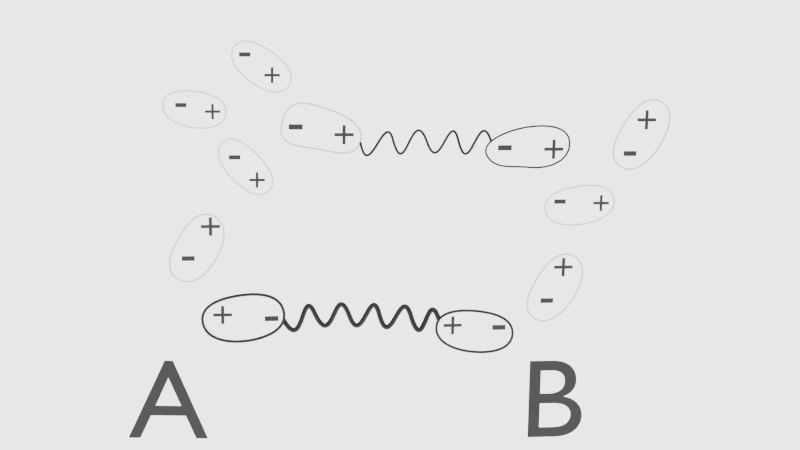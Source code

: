 # Source: ni_toc.blend  (saved by Blender 2.80.75; exported with 4.5.12 LTS)
import bpy
from mathutils import Matrix  # noqa: F401  (used for matrix-valued properties, if any)

bpy.ops.wm.read_factory_settings(use_empty=True)
scene = bpy.context.scene
scene.name = 'Scene'

# ---- collections
col_collection = bpy.data.collections.new('Collection'); scene.collection.children.link(col_collection)
col_blob_xyz = bpy.data.collections.new('blob.xyz'); scene.collection.children.link(col_blob_xyz)
col_carbon = bpy.data.collections.new('Carbon'); col_blob_xyz.children.link(col_carbon)
col_carbon_atom = bpy.data.collections.new('Carbon_atom'); col_carbon.children.link(col_carbon_atom)
col_nitrogen = bpy.data.collections.new('Nitrogen'); col_blob_xyz.children.link(col_nitrogen)
col_nitrogen_atom = bpy.data.collections.new('Nitrogen_atom'); col_nitrogen.children.link(col_nitrogen_atom)

# ---- materials (node trees are filled in below, after node groups)
mat_text = bpy.data.materials.new('text')
mat_text.use_transparent_shadow = False
mat_text.diffuse_color = (0.05597, 0.05597, 0.05597, 1.0)
mat_text_001 = bpy.data.materials.new('text.001')
mat_text_001.use_transparent_shadow = False
mat_text_001.use_sss_translucency = True
mat_text_001.use_thickness_from_shadow = True
mat_text_001.diffuse_color = (0.05597, 0.05597, 0.05597, 1.0)
mat_material_004 = bpy.data.materials.new('Material.004')
mat_material_006 = bpy.data.materials.new('Material.006')
mat_material_006.use_transparent_shadow = False
mat_material_005 = bpy.data.materials.new('Material.005')
mat_material_005.use_transparent_shadow = False
mat_material_007 = bpy.data.materials.new('Material.007')
mat_material_007.use_transparent_shadow = False
mat_material_009 = bpy.data.materials.new('Material.009')
mat_material_009.use_transparent_shadow = False
mat_material = bpy.data.materials.new('Material')
mat_material.use_transparent_shadow = False
mat_material_008 = bpy.data.materials.new('Material.008')
mat_material_008.use_transparent_shadow = False
mat_material_002 = bpy.data.materials.new('Material.002')
mat_material_002.use_transparent_shadow = False
mat_material_003 = bpy.data.materials.new('Material.003')
mat_material_003.use_transparent_shadow = False
mat_material_001 = bpy.data.materials.new('Material.001')
mat_material_001.use_transparent_shadow = False
mat_carbon = bpy.data.materials.new('Carbon')
mat_carbon.use_transparent_shadow = False
mat_carbon.diffuse_color = (0.56, 0.56, 0.56, 1.0)
mat_nitrogen = bpy.data.materials.new('Nitrogen')
mat_nitrogen.use_transparent_shadow = False
mat_nitrogen.diffuse_color = (0.18, 0.31, 0.97, 1.0)

# ---- material node trees
mat_material_004.use_nodes = True; mat_material_004.node_tree.nodes.clear()
_N = mat_material_004.node_tree.nodes; _L = mat_material_004.node_tree.links
n0 = _N.new('ShaderNodeOutputMaterial'); n0.name = 'Material Output'; n0.location = (300, 300)
n0.target = 'CYCLES'
n1 = _N.new('ShaderNodeBsdfDiffuse'); n1.name = 'Diffuse BSDF'; n1.location = (10, 300)
n1.inputs[0].default_value = (1.0, 1.0, 1.0, 1.0)
n2 = _N.new('ShaderNodeAddShader'); n2.name = 'Add Shader'; n2.location = (0, 0)
n3 = _N.new('ShaderNodeBsdfTransparent'); n3.name = 'Transparent BSDF'; n3.location = (0, 0)
n4 = _N.new('ShaderNodeOutputMaterial'); n4.name = 'Material Output.001'; n4.location = (0, 0)
n4.target = 'EEVEE'
n5 = _N.new('ShaderNodeMixShader'); n5.name = 'Mix Shader'; n5.location = (0, 0)
n5.label = 'Disable Shadow'
n5.hide = True
n6 = _N.new('ShaderNodeLightPath'); n6.name = 'Light Path'; n6.location = (0, 0)
n6.hide = True
n7 = _N.new('ShaderNodeBsdfTransparent'); n7.name = 'Transparent BSDF.001'; n7.location = (0, 0)
n7.hide = True
_L.new(n1.outputs[0], n2.inputs[0])
_L.new(n3.outputs[0], n2.inputs[1])
_L.new(n2.outputs[0], n0.inputs[0])
_L.new(n5.outputs[0], n4.inputs[0])
_L.new(n6.outputs[1], n5.inputs[0])
_L.new(n7.outputs[0], n5.inputs[2])
n0.is_active_output = True
mat_material_006.use_nodes = True; mat_material_006.node_tree.nodes.clear()
_N = mat_material_006.node_tree.nodes; _L = mat_material_006.node_tree.links
n0 = _N.new('ShaderNodeOutputMaterial'); n0.name = 'Material Output'; n0.location = (300, 300)
n1 = _N.new('ShaderNodeBsdfPrincipled'); n1.name = 'Principled BSDF'; n1.location = (10, 300)
n1.distribution = 'GGX'
n1.subsurface_method = 'BURLEY'
n1.inputs[0].default_value = (0.0, 0.0, 0.0, 1.0)
n1.inputs[3].default_value = 1.45
n1.inputs[27].default_value = (0.0, 0.0, 0.0, 1.0)
n1.inputs[28].default_value = 1.0
_L.new(n1.outputs[0], n0.inputs[0])
n0.is_active_output = True
mat_material_005.use_nodes = True; mat_material_005.node_tree.nodes.clear()
_N = mat_material_005.node_tree.nodes; _L = mat_material_005.node_tree.links
n0 = _N.new('ShaderNodeOutputMaterial'); n0.name = 'Material Output'; n0.location = (300, 300)
n1 = _N.new('ShaderNodeBsdfPrincipled'); n1.name = 'Principled BSDF'; n1.location = (10, 300)
n1.distribution = 'GGX'
n1.subsurface_method = 'BURLEY'
n1.inputs[0].default_value = (0.0, 0.0, 0.0, 1.0)
n1.inputs[3].default_value = 1.45
n1.inputs[27].default_value = (0.0, 0.0, 0.0, 1.0)
n1.inputs[28].default_value = 1.0
_L.new(n1.outputs[0], n0.inputs[0])
n0.is_active_output = True
mat_material_007.use_nodes = True; mat_material_007.node_tree.nodes.clear()
_N = mat_material_007.node_tree.nodes; _L = mat_material_007.node_tree.links
n0 = _N.new('ShaderNodeOutputMaterial'); n0.name = 'Material Output'; n0.location = (300, 300)
n1 = _N.new('ShaderNodeBsdfPrincipled'); n1.name = 'Principled BSDF'; n1.location = (10, 300)
n1.distribution = 'GGX'
n1.subsurface_method = 'BURLEY'
n1.inputs[0].default_value = (0.0, 0.0, 0.0, 1.0)
n1.inputs[3].default_value = 1.45
n1.inputs[27].default_value = (0.0, 0.0, 0.0, 1.0)
n1.inputs[28].default_value = 1.0
_L.new(n1.outputs[0], n0.inputs[0])
n0.is_active_output = True
mat_material_009.use_nodes = True; mat_material_009.node_tree.nodes.clear()
_N = mat_material_009.node_tree.nodes; _L = mat_material_009.node_tree.links
n0 = _N.new('ShaderNodeOutputMaterial'); n0.name = 'Material Output'; n0.location = (300, 300)
n1 = _N.new('ShaderNodeBsdfPrincipled'); n1.name = 'Principled BSDF'; n1.location = (10, 300)
n1.distribution = 'GGX'
n1.subsurface_method = 'BURLEY'
n1.inputs[0].default_value = (0.0, 0.0, 0.0, 1.0)
n1.inputs[3].default_value = 1.45
n1.inputs[19].default_value = 2.5
n1.inputs[27].default_value = (0.0, 0.0, 0.0, 1.0)
n1.inputs[28].default_value = 1.0
_L.new(n1.outputs[0], n0.inputs[0])
n0.is_active_output = True
mat_material.use_nodes = True; mat_material.node_tree.nodes.clear()
_N = mat_material.node_tree.nodes; _L = mat_material.node_tree.links
n0 = _N.new('ShaderNodeOutputMaterial'); n0.name = 'Material Output'; n0.location = (300, 300)
n1 = _N.new('ShaderNodeBsdfPrincipled'); n1.name = 'Principled BSDF'; n1.location = (10, 300)
n1.distribution = 'GGX'
n1.subsurface_method = 'BURLEY'
n1.inputs[0].default_value = (0.0, 0.0, 0.0, 1.0)
n1.inputs[3].default_value = 1.45
n1.inputs[19].default_value = 2.5
n1.inputs[27].default_value = (0.0, 0.0, 0.0, 1.0)
n1.inputs[28].default_value = 1.0
_L.new(n1.outputs[0], n0.inputs[0])
n0.is_active_output = True
mat_material_008.use_nodes = True; mat_material_008.node_tree.nodes.clear()
_N = mat_material_008.node_tree.nodes; _L = mat_material_008.node_tree.links
n0 = _N.new('ShaderNodeOutputMaterial'); n0.name = 'Material Output'; n0.location = (300, 300)
n1 = _N.new('ShaderNodeBsdfPrincipled'); n1.name = 'Principled BSDF'; n1.location = (10, 300)
n1.distribution = 'GGX'
n1.subsurface_method = 'BURLEY'
n1.inputs[0].default_value = (0.0, 0.0, 0.0, 1.0)
n1.inputs[3].default_value = 1.45
n1.inputs[19].default_value = 2.5
n1.inputs[27].default_value = (0.0, 0.0, 0.0, 1.0)
n1.inputs[28].default_value = 1.0
_L.new(n1.outputs[0], n0.inputs[0])
n0.is_active_output = True
mat_material_002.use_nodes = True; mat_material_002.node_tree.nodes.clear()
_N = mat_material_002.node_tree.nodes; _L = mat_material_002.node_tree.links
n0 = _N.new('ShaderNodeOutputMaterial'); n0.name = 'Material Output'; n0.location = (300, 300)
n1 = _N.new('ShaderNodeBsdfPrincipled'); n1.name = 'Principled BSDF'; n1.location = (10, 300)
n1.distribution = 'GGX'
n1.subsurface_method = 'BURLEY'
n1.inputs[0].default_value = (0.0, 0.0, 0.0, 1.0)
n1.inputs[3].default_value = 1.45
n1.inputs[19].default_value = 2.5
n1.inputs[27].default_value = (0.0, 0.0, 0.0, 1.0)
n1.inputs[28].default_value = 1.0
_L.new(n1.outputs[0], n0.inputs[0])
n0.is_active_output = True
mat_material_003.use_nodes = True; mat_material_003.node_tree.nodes.clear()
_N = mat_material_003.node_tree.nodes; _L = mat_material_003.node_tree.links
n0 = _N.new('ShaderNodeOutputMaterial'); n0.name = 'Material Output'; n0.location = (300, 300)
n1 = _N.new('ShaderNodeBsdfPrincipled'); n1.name = 'Principled BSDF'; n1.location = (10, 300)
n1.distribution = 'GGX'
n1.subsurface_method = 'BURLEY'
n1.inputs[0].default_value = (0.0, 0.0, 0.0, 1.0)
n1.inputs[3].default_value = 1.45
n1.inputs[19].default_value = 2.5
n1.inputs[20].default_value = 0.0
n1.inputs[27].default_value = (0.0, 0.0, 0.0, 1.0)
n1.inputs[28].default_value = 1.0
_L.new(n1.outputs[0], n0.inputs[0])
n0.is_active_output = True
mat_material_001.use_nodes = True; mat_material_001.node_tree.nodes.clear()
_N = mat_material_001.node_tree.nodes; _L = mat_material_001.node_tree.links
n0 = _N.new('ShaderNodeOutputMaterial'); n0.name = 'Material Output'; n0.location = (300, 300)
n1 = _N.new('ShaderNodeBsdfPrincipled'); n1.name = 'Principled BSDF'; n1.location = (10, 300)
n1.distribution = 'GGX'
n1.subsurface_method = 'BURLEY'
n1.inputs[3].default_value = 1.45
n1.inputs[27].default_value = (0.0, 0.0, 0.0, 1.0)
n1.inputs[28].default_value = 1.0
_L.new(n1.outputs[0], n0.inputs[0])
n0.is_active_output = True

# ---- world
world_world = bpy.data.worlds.new('World'); scene.world = world_world
world_world.use_nodes = True; world_world.node_tree.nodes.clear()
_N = world_world.node_tree.nodes; _L = world_world.node_tree.links
n0 = _N.new('ShaderNodeOutputWorld'); n0.name = 'World Output'; n0.location = (300, 300)
n1 = _N.new('ShaderNodeBackground'); n1.name = 'Background'; n1.location = (10, 300)
n1.inputs[0].default_value = (1.0, 1.0, 1.0, 1.0)
_L.new(n1.outputs[0], n0.inputs[0])
n0.is_active_output = True
world_world.color = (0.05088, 0.05088, 0.05088)
world_world.use_sun_shadow = False
world_world.sun_shadow_jitter_overblur = 0.0

# ---- cameras
cam_camera = bpy.data.cameras.new('Camera')
cam_camera.clip_end = 100.0
cam_camera.lens = 60.6
cam_camera.ortho_scale = 7.314

# ---- lights
light_sun_002 = bpy.data.lights.new('Sun.002', 'SUN')
light_sun_002.transmission_factor = 0.0
light_sun_002.energy = 1.0
light_sun_002.shadow_soft_size = 0.125

# ---- meshes
me_plane = bpy.data.meshes.new('Plane')
me_plane.from_pydata([(-1.0, -1.0, 0.0), (1.0, -1.0, 0.0), (-1.0, 1.0, 0.0), (1.0, 1.0, 0.0)], [], [(0, 1, 3, 2)])
_uv = me_plane.uv_layers.new(name='UVMap')
_uv.uv.foreach_set('vector', [0.0, 0.0, 1.0, 0.0, 1.0, 1.0, 0.0, 1.0])
me_plane.materials.append(mat_material_004)
me_plane.use_remesh_preserve_volume = False
me_plane.use_remesh_preserve_attributes = False
me_plane.use_mirror_vertex_groups = False
me_plane.update()
me_mesh_carbon = bpy.data.meshes.new('Mesh_Carbon')
me_mesh_carbon.from_pydata([(0.5023, -0.09646, 1.069), (0.5633, -0.8647, 1.069), (1.15, 0.09162, 0.7985), (0.02439, -0.5656, 1.069), (0.6595, -0.1026, 0.6585), (-0.1168, -1.282, 1.069), (0.1023, -1.121, 1.415), (-0.9358, -0.6374, 1.069), (-0.6906, -1.191, 0.7752), (0.8775, -0.6721, 0.6395)], [], [])
me_mesh_carbon.materials.append(mat_material_001)
me_mesh_carbon.use_remesh_preserve_volume = False
me_mesh_carbon.use_remesh_preserve_attributes = False
me_mesh_carbon.use_mirror_vertex_groups = False
me_mesh_carbon.update()
me_mesh_nitrogen = bpy.data.meshes.new('Mesh_Nitrogen')
me_mesh_nitrogen.from_pydata([(0.5534, 1.471, -1.026), (-0.09131, 1.09, -0.8783), (-0.04103, 1.812, -0.9056), (-0.9952, 0.03629, -1.386), (-0.7572, 0.3736, -1.117), (0.1317, 0.6341, -1.656), (-0.643, 0.3898, -1.415), (-0.293, 0.6355, -1.246)], [], [])
me_mesh_nitrogen.use_remesh_preserve_volume = False
me_mesh_nitrogen.use_remesh_preserve_attributes = False
me_mesh_nitrogen.use_mirror_vertex_groups = False
me_mesh_nitrogen.update()

# ---- curves / text
txt_text_004 = bpy.data.curves.new('Text.004', 'FONT')
txt_text_004.dimensions = '2D'
txt_text_004.body = 'A'
txt_text_004.materials.append(mat_text)
txt_text_004.use_path_clamp = True
txt_text_005 = bpy.data.curves.new('Text.005', 'FONT')
txt_text_005.dimensions = '2D'
txt_text_005.body = 'B'
txt_text_005.materials.append(mat_text_001)
txt_text_005.use_path_clamp = True
txt_text_006 = bpy.data.curves.new('Text.006', 'FONT')
txt_text_006.dimensions = '2D'
txt_text_006.body = '+'
txt_text_006.materials.append(mat_text_001)
txt_text_006.use_path_clamp = True
txt_text_007 = bpy.data.curves.new('Text.007', 'FONT')
txt_text_007.dimensions = '2D'
txt_text_007.body = '+'
txt_text_007.materials.append(mat_text_001)
txt_text_007.use_path_clamp = True
txt_text_008 = bpy.data.curves.new('Text.008', 'FONT')
txt_text_008.dimensions = '2D'
txt_text_008.body = '+'
txt_text_008.materials.append(mat_text_001)
txt_text_008.use_path_clamp = True
txt_text_009 = bpy.data.curves.new('Text.009', 'FONT')
txt_text_009.dimensions = '2D'
txt_text_009.body = '-'
txt_text_009.materials.append(mat_text_001)
txt_text_009.use_path_clamp = True
txt_text_010 = bpy.data.curves.new('Text.010', 'FONT')
txt_text_010.dimensions = '2D'
txt_text_010.body = '-'
txt_text_010.materials.append(mat_text_001)
txt_text_010.use_path_clamp = True
txt_text_013 = bpy.data.curves.new('Text.013', 'FONT')
txt_text_013.dimensions = '2D'
txt_text_013.body = '+'
txt_text_013.materials.append(mat_text_001)
txt_text_013.use_path_clamp = True
txt_text_014 = bpy.data.curves.new('Text.014', 'FONT')
txt_text_014.dimensions = '2D'
txt_text_014.body = '-'
txt_text_014.materials.append(mat_text_001)
txt_text_014.use_path_clamp = True
txt_text_015 = bpy.data.curves.new('Text.015', 'FONT')
txt_text_015.dimensions = '2D'
txt_text_015.body = '-'
txt_text_015.materials.append(mat_text_001)
txt_text_015.use_path_clamp = True
txt_text_000 = bpy.data.curves.new('Text.000', 'FONT')
txt_text_000.dimensions = '2D'
txt_text_000.body = '-'
txt_text_000.materials.append(mat_text_001)
txt_text_000.use_path_clamp = True
txt_text_001 = bpy.data.curves.new('Text.001', 'FONT')
txt_text_001.dimensions = '2D'
txt_text_001.body = '+'
txt_text_001.materials.append(mat_text_001)
txt_text_001.use_path_clamp = True
txt_text_002 = bpy.data.curves.new('Text.002', 'FONT')
txt_text_002.dimensions = '2D'
txt_text_002.body = '-'
txt_text_002.materials.append(mat_text_001)
txt_text_002.use_path_clamp = True
txt_text_011 = bpy.data.curves.new('Text.011', 'FONT')
txt_text_011.dimensions = '2D'
txt_text_011.body = '-'
txt_text_011.materials.append(mat_text_001)
txt_text_011.use_path_clamp = True
txt_text_012 = bpy.data.curves.new('Text.012', 'FONT')
txt_text_012.dimensions = '2D'
txt_text_012.body = '+'
txt_text_012.materials.append(mat_text_001)
txt_text_012.use_path_clamp = True
txt_text_016 = bpy.data.curves.new('Text.016', 'FONT')
txt_text_016.dimensions = '2D'
txt_text_016.body = '-'
txt_text_016.materials.append(mat_text_001)
txt_text_016.use_path_clamp = True
txt_text_017 = bpy.data.curves.new('Text.017', 'FONT')
txt_text_017.dimensions = '2D'
txt_text_017.body = '+'
txt_text_017.materials.append(mat_text_001)
txt_text_017.use_path_clamp = True
txt_text_020 = bpy.data.curves.new('Text.020', 'FONT')
txt_text_020.dimensions = '2D'
txt_text_020.body = '-'
txt_text_020.materials.append(mat_text_001)
txt_text_020.use_path_clamp = True
txt_text_021 = bpy.data.curves.new('Text.021', 'FONT')
txt_text_021.dimensions = '2D'
txt_text_021.body = '+'
txt_text_021.materials.append(mat_text_001)
txt_text_021.use_path_clamp = True
txt_text_022 = bpy.data.curves.new('Text.022', 'FONT')
txt_text_022.dimensions = '2D'
txt_text_022.body = '+'
txt_text_022.materials.append(mat_text_001)
txt_text_022.use_path_clamp = True
txt_text_003 = bpy.data.curves.new('Text.003', 'FONT')
txt_text_003.dimensions = '2D'
txt_text_003.body = '-'
txt_text_003.materials.append(mat_text_001)
txt_text_003.use_path_clamp = True
txt_text_018 = bpy.data.curves.new('Text.018', 'FONT')
txt_text_018.dimensions = '2D'
txt_text_018.body = '+'
txt_text_018.materials.append(mat_text_001)
txt_text_018.use_path_clamp = True
txt_text_019 = bpy.data.curves.new('Text.019', 'FONT')
txt_text_019.dimensions = '2D'
txt_text_019.body = '-'
txt_text_019.materials.append(mat_text_001)
txt_text_019.use_path_clamp = True
txt_text_023 = bpy.data.curves.new('Text.023', 'FONT')
txt_text_023.dimensions = '2D'
txt_text_023.body = '+'
txt_text_023.materials.append(mat_text_001)
txt_text_023.use_path_clamp = True
cu_beziercircle_003 = bpy.data.curves.new('BezierCircle.003', 'CURVE')
cu_beziercircle_003.dimensions = '3D'
_sp = cu_beziercircle_003.splines.new('BEZIER'); _sp.bezier_points.add(3)
_sp.bezier_points.foreach_set('co', [-0.8585, -0.007171, 0.001519, -0.02045, 0.5288, -0.05016, 0.8941, -0.002202, -0.003053, 0.01686, -0.463, 0.06684])
_sp.bezier_points.foreach_set('handle_left', [-0.8417, -0.3903, 0.04675, -0.4092, 0.5204, -0.04848, 0.9022, 0.4081, -0.05187, 0.4047, -0.4623, 0.06589])
_sp.bezier_points.foreach_set('handle_right', [-0.8753, 0.3787, -0.04403, 0.3927, 0.5376, -0.05195, 0.8865, -0.3872, 0.04275, -0.3693, -0.4636, 0.06778])
for _p, _l, _r in zip(_sp.bezier_points, ['AUTO', 'AUTO', 'AUTO', 'AUTO'], ['AUTO', 'AUTO', 'AUTO', 'AUTO']): _p.handle_left_type = _l; _p.handle_right_type = _r
_sp.order_u = 0
_sp.order_v = 0
_sp.use_cyclic_u = True
cu_beziercircle_003.materials.append(mat_material_006)
cu_beziercircle_003.use_path = True
cu_beziercircle_003.use_path_clamp = True
cu_beziercircle_003.bevel_depth = 0.03
cu_beziercircle_003.fill_mode = 'FULL'
cu_beziercircle_005 = bpy.data.curves.new('BezierCircle.005', 'CURVE')
cu_beziercircle_005.dimensions = '3D'
_sp = cu_beziercircle_005.splines.new('BEZIER'); _sp.bezier_points.add(3)
_sp.bezier_points.foreach_set('co', [-0.8585, -0.007171, 0.001519, -0.02045, 0.5288, -0.05016, 0.8941, -0.002202, -0.003053, 0.01686, -0.463, 0.06684])
_sp.bezier_points.foreach_set('handle_left', [-0.8417, -0.3903, 0.04675, -0.4092, 0.5204, -0.04848, 0.9022, 0.4081, -0.05187, 0.4047, -0.4623, 0.06589])
_sp.bezier_points.foreach_set('handle_right', [-0.8753, 0.3787, -0.04403, 0.3927, 0.5376, -0.05195, 0.8865, -0.3872, 0.04275, -0.3693, -0.4636, 0.06778])
for _p, _l, _r in zip(_sp.bezier_points, ['AUTO', 'AUTO', 'AUTO', 'AUTO'], ['AUTO', 'AUTO', 'AUTO', 'AUTO']): _p.handle_left_type = _l; _p.handle_right_type = _r
_sp.order_u = 0
_sp.order_v = 0
_sp.use_cyclic_u = True
cu_beziercircle_005.materials.append(mat_material_006)
cu_beziercircle_005.use_path = True
cu_beziercircle_005.use_path_clamp = True
cu_beziercircle_005.bevel_depth = 0.03
cu_beziercircle_005.fill_mode = 'FULL'
cu_beziercircle_006 = bpy.data.curves.new('BezierCircle.006', 'CURVE')
cu_beziercircle_006.dimensions = '3D'
_sp = cu_beziercircle_006.splines.new('BEZIER'); _sp.bezier_points.add(3)
_sp.bezier_points.foreach_set('co', [-0.8189, 0.009353, 0.002312, -0.002859, 0.4146, 0.01965, 0.9344, 1.291e-05, 0.006111, 0.01686, -0.463, 0.06684])
_sp.bezier_points.foreach_set('handle_left', [-0.9443, -0.354, -0.03389, -0.376, 0.3189, 0.07264, 0.8922, 0.4073, -0.05013, 0.4187, -0.4724, 0.06869])
_sp.bezier_points.foreach_set('handle_right', [-0.705, 0.3393, 0.03518, 0.4013, 0.5182, -0.03775, 0.9732, -0.3743, 0.0578, -0.3587, -0.4542, 0.06512])
for _p, _l, _r in zip(_sp.bezier_points, ['ALIGNED', 'ALIGNED', 'ALIGNED', 'AUTO'], ['ALIGNED', 'ALIGNED', 'ALIGNED', 'AUTO']): _p.handle_left_type = _l; _p.handle_right_type = _r
_sp.order_u = 0
_sp.order_v = 0
_sp.use_cyclic_u = True
cu_beziercircle_006.materials.append(mat_material_006)
cu_beziercircle_006.use_path = True
cu_beziercircle_006.use_path_clamp = True
cu_beziercircle_006.bevel_depth = 0.02
cu_beziercircle_006.fill_mode = 'FULL'
cu_beziercircle_007 = bpy.data.curves.new('BezierCircle.007', 'CURVE')
cu_beziercircle_007.dimensions = '3D'
_sp = cu_beziercircle_007.splines.new('BEZIER'); _sp.bezier_points.add(3)
_sp.bezier_points.foreach_set('co', [-0.8801, -0.0021, 0.001232, -0.02177, 0.4501, -0.0329, 0.8941, -0.002202, -0.003053, 0.003533, -0.471, 0.0691])
_sp.bezier_points.foreach_set('handle_left', [-0.839, -0.5115, 0.09017, -0.4261, 0.4959, -0.04187, 0.8881, 0.3943, -0.04707, 0.3975, -0.4717, 0.06825])
_sp.bezier_points.foreach_set('handle_right', [-0.9349, 0.6772, -0.1174, 0.3722, 0.4054, -0.02415, 0.9, -0.3937, 0.04041, -0.3879, -0.4703, 0.06995])
for _p, _l, _r in zip(_sp.bezier_points, ['ALIGNED', 'ALIGNED', 'AUTO', 'AUTO'], ['ALIGNED', 'ALIGNED', 'AUTO', 'AUTO']): _p.handle_left_type = _l; _p.handle_right_type = _r
_sp.order_u = 0
_sp.order_v = 0
_sp.use_cyclic_u = True
_sp.material_index = 1
cu_beziercircle_007.materials.append(None)
cu_beziercircle_007.materials.append(mat_material_005)
cu_beziercircle_007.use_path = True
cu_beziercircle_007.use_path_clamp = True
cu_beziercircle_007.bevel_depth = 0.02
cu_beziercircle_007.fill_mode = 'FULL'
cu_beziercurve = bpy.data.curves.new('BezierCurve', 'CURVE')
cu_beziercurve.dimensions = '3D'
_sp = cu_beziercurve.splines.new('BEZIER'); _sp.bezier_points.add(4)
_sp.bezier_points.foreach_set('co', [-1.005, 0.01187, -0.02377, -0.7717, 0.1155, -0.04671, -0.5052, 0.17, -0.05, -0.2798, 0.2527, -0.008386, -0.03236, 0.3114, 0.02751])
_sp.bezier_points.foreach_set('handle_left', [-1.158, 0.2945, 0.09233, -0.8948, 0.3016, 0.05772, -0.7141, 0.433, 0.0827, -0.4138, 0.4618, 0.08293, -0.2077, 0.549, 0.1166])
_sp.bezier_points.foreach_set('handle_right', [-0.8534, -0.2663, -0.138, -0.5767, -0.1794, -0.2122, -0.3358, -0.04325, -0.1577, -0.09629, -0.03374, -0.1335, 0.1964, 0.001388, -0.08874])
for _p, _l, _r in zip(_sp.bezier_points, ['ALIGNED', 'ALIGNED', 'ALIGNED', 'ALIGNED', 'ALIGNED'], ['ALIGNED', 'ALIGNED', 'ALIGNED', 'ALIGNED', 'ALIGNED']): _p.handle_left_type = _l; _p.handle_right_type = _r
_sp.order_u = 0
_sp.order_v = 0
_sp.resolution_u = 150
cu_beziercurve.materials.append(mat_material_007)
cu_beziercurve.use_path = True
cu_beziercurve.use_path_clamp = True
cu_beziercurve.bevel_depth = 0.01
cu_beziercurve.resolution_u = 150
cu_beziercurve.fill_mode = 'FULL'
cu_beziercurve_001 = bpy.data.curves.new('BezierCurve.001', 'CURVE')
cu_beziercurve_001.dimensions = '3D'
_sp = cu_beziercurve_001.splines.new('BEZIER'); _sp.bezier_points.add(5)
_sp.bezier_points.foreach_set('co', [-0.497, -0.174, -0.03879, -0.2742, -0.04626, -0.02119, 0.004641, 0.01136, -0.02339, 0.2301, 0.09404, 0.01823, 0.4775, 0.1527, 0.05412, 0.7016, 0.1918, 0.04309])
_sp.bezier_points.foreach_set('handle_left', [-0.7667, 0.06892, 0.06827, -0.4383, 0.1319, 0.07878, -0.2042, 0.2743, 0.1093, 0.08925, 0.3141, 0.1118, 0.3204, 0.3804, 0.1362, 0.5262, 0.4294, 0.1322])
_sp.bezier_points.foreach_set('handle_right', [-0.2571, -0.39, -0.134, -0.02983, -0.3117, -0.1701, 0.1741, -0.2019, -0.131, 0.4092, -0.186, -0.1008, 0.6832, -0.1454, -0.05334, 0.9304, -0.1182, -0.07315])
for _p, _l, _r in zip(_sp.bezier_points, ['ALIGNED', 'ALIGNED', 'ALIGNED', 'ALIGNED', 'ALIGNED', 'ALIGNED'], ['ALIGNED', 'ALIGNED', 'ALIGNED', 'ALIGNED', 'ALIGNED', 'ALIGNED']): _p.handle_left_type = _l; _p.handle_right_type = _r
_sp.order_u = 0
_sp.order_v = 0
_sp.resolution_u = 150
cu_beziercurve_001.materials.append(mat_material_007)
cu_beziercurve_001.use_path = True
cu_beziercurve_001.use_path_clamp = True
cu_beziercurve_001.bevel_depth = 0.02
cu_beziercurve_001.resolution_u = 150
cu_beziercurve_001.fill_mode = 'FULL'
cu_beziercircle_000 = bpy.data.curves.new('BezierCircle.000', 'CURVE')
cu_beziercircle_000.dimensions = '3D'
_sp = cu_beziercircle_000.splines.new('BEZIER'); _sp.bezier_points.add(3)
_sp.bezier_points.foreach_set('co', [-0.8585, -0.007171, 0.001519, -0.02045, 0.5288, -0.05016, 0.8941, -0.002202, -0.003053, 0.01686, -0.463, 0.06684])
_sp.bezier_points.foreach_set('handle_left', [-0.8417, -0.3903, 0.04675, -0.4092, 0.5204, -0.04848, 0.9022, 0.4081, -0.05187, 0.4047, -0.4623, 0.06589])
_sp.bezier_points.foreach_set('handle_right', [-0.8753, 0.3787, -0.04403, 0.3927, 0.5376, -0.05195, 0.8865, -0.3872, 0.04275, -0.3693, -0.4636, 0.06778])
for _p, _l, _r in zip(_sp.bezier_points, ['AUTO', 'AUTO', 'AUTO', 'AUTO'], ['AUTO', 'AUTO', 'AUTO', 'AUTO']): _p.handle_left_type = _l; _p.handle_right_type = _r
_sp.order_u = 0
_sp.order_v = 0
_sp.use_cyclic_u = True
_sp.material_index = 1
cu_beziercircle_000.materials.append(None)
cu_beziercircle_000.materials.append(mat_material_009)
cu_beziercircle_000.use_path = True
cu_beziercircle_000.use_path_clamp = True
cu_beziercircle_000.bevel_depth = 0.02
cu_beziercircle_000.fill_mode = 'FULL'
cu_beziercircle_001 = bpy.data.curves.new('BezierCircle.001', 'CURVE')
cu_beziercircle_001.dimensions = '3D'
_sp = cu_beziercircle_001.splines.new('BEZIER'); _sp.bezier_points.add(3)
_sp.bezier_points.foreach_set('co', [-0.8585, -0.007171, 0.001519, -0.02045, 0.5288, -0.05016, 0.8941, -0.002202, -0.003053, 0.01686, -0.463, 0.06684])
_sp.bezier_points.foreach_set('handle_left', [-0.8417, -0.3903, 0.04675, -0.4092, 0.5204, -0.04848, 0.9022, 0.4081, -0.05187, 0.4047, -0.4623, 0.06589])
_sp.bezier_points.foreach_set('handle_right', [-0.8753, 0.3787, -0.04403, 0.3927, 0.5376, -0.05195, 0.8865, -0.3872, 0.04275, -0.3693, -0.4636, 0.06778])
for _p, _l, _r in zip(_sp.bezier_points, ['AUTO', 'ALIGNED', 'AUTO', 'AUTO'], ['AUTO', 'ALIGNED', 'AUTO', 'AUTO']): _p.handle_left_type = _l; _p.handle_right_type = _r
_sp.order_u = 0
_sp.order_v = 0
_sp.use_cyclic_u = True
_sp.material_index = 1
cu_beziercircle_001.materials.append(None)
cu_beziercircle_001.materials.append(mat_material)
cu_beziercircle_001.materials.append(None)
cu_beziercircle_001.use_path = True
cu_beziercircle_001.use_path_clamp = True
cu_beziercircle_001.bevel_depth = 0.02
cu_beziercircle_001.fill_mode = 'FULL'
cu_beziercircle_002 = bpy.data.curves.new('BezierCircle.002', 'CURVE')
cu_beziercircle_002.dimensions = '3D'
_sp = cu_beziercircle_002.splines.new('BEZIER'); _sp.bezier_points.add(3)
_sp.bezier_points.foreach_set('co', [-0.8585, -0.007171, 0.001519, -0.02045, 0.5288, -0.05016, 0.8941, -0.002202, -0.003053, 0.01686, -0.463, 0.06684])
_sp.bezier_points.foreach_set('handle_left', [-0.8417, -0.3903, 0.04675, -0.4092, 0.5204, -0.04848, 0.9022, 0.4081, -0.05187, 0.4047, -0.4623, 0.06589])
_sp.bezier_points.foreach_set('handle_right', [-0.8753, 0.3787, -0.04403, 0.3927, 0.5376, -0.05195, 0.8865, -0.3872, 0.04275, -0.3693, -0.4636, 0.06778])
for _p, _l, _r in zip(_sp.bezier_points, ['AUTO', 'AUTO', 'AUTO', 'AUTO'], ['AUTO', 'AUTO', 'AUTO', 'AUTO']): _p.handle_left_type = _l; _p.handle_right_type = _r
_sp.order_u = 0
_sp.order_v = 0
_sp.use_cyclic_u = True
_sp.material_index = 1
cu_beziercircle_002.materials.append(None)
cu_beziercircle_002.materials.append(mat_material_008)
cu_beziercircle_002.use_path = True
cu_beziercircle_002.use_path_clamp = True
cu_beziercircle_002.bevel_depth = 0.02
cu_beziercircle_002.fill_mode = 'FULL'
cu_beziercircle_004 = bpy.data.curves.new('BezierCircle.004', 'CURVE')
cu_beziercircle_004.dimensions = '3D'
_sp = cu_beziercircle_004.splines.new('BEZIER'); _sp.bezier_points.add(3)
_sp.bezier_points.foreach_set('co', [-0.8585, -0.007171, 0.001519, -0.02045, 0.5288, -0.05016, 0.8941, -0.002202, -0.003053, 0.01686, -0.463, 0.06684])
_sp.bezier_points.foreach_set('handle_left', [-0.8417, -0.3903, 0.04675, -0.4092, 0.5204, -0.04848, 0.9022, 0.4081, -0.05187, 0.4047, -0.4623, 0.06589])
_sp.bezier_points.foreach_set('handle_right', [-0.8753, 0.3787, -0.04403, 0.3927, 0.5376, -0.05195, 0.8865, -0.3872, 0.04275, -0.3693, -0.4636, 0.06778])
for _p, _l, _r in zip(_sp.bezier_points, ['AUTO', 'AUTO', 'AUTO', 'AUTO'], ['AUTO', 'AUTO', 'AUTO', 'AUTO']): _p.handle_left_type = _l; _p.handle_right_type = _r
_sp.order_u = 0
_sp.order_v = 0
_sp.use_cyclic_u = True
_sp.material_index = 1
cu_beziercircle_004.materials.append(None)
cu_beziercircle_004.materials.append(mat_material_002)
cu_beziercircle_004.use_path = True
cu_beziercircle_004.use_path_clamp = True
cu_beziercircle_004.bevel_depth = 0.02
cu_beziercircle_004.fill_mode = 'FULL'
cu_beziercircle_009 = bpy.data.curves.new('BezierCircle.009', 'CURVE')
cu_beziercircle_009.dimensions = '3D'
_sp = cu_beziercircle_009.splines.new('BEZIER'); _sp.bezier_points.add(3)
_sp.bezier_points.foreach_set('co', [-0.8585, -0.007171, 0.001519, -0.02045, 0.5288, -0.05016, 0.8941, -0.002202, -0.003053, 0.01686, -0.463, 0.06684])
_sp.bezier_points.foreach_set('handle_left', [-0.8417, -0.3903, 0.04675, -0.4092, 0.5204, -0.04848, 0.9022, 0.4081, -0.05187, 0.4047, -0.4623, 0.06589])
_sp.bezier_points.foreach_set('handle_right', [-0.8753, 0.3787, -0.04403, 0.3927, 0.5376, -0.05195, 0.8865, -0.3872, 0.04275, -0.3693, -0.4636, 0.06778])
for _p, _l, _r in zip(_sp.bezier_points, ['AUTO', 'AUTO', 'AUTO', 'AUTO'], ['AUTO', 'AUTO', 'AUTO', 'AUTO']): _p.handle_left_type = _l; _p.handle_right_type = _r
_sp.order_u = 0
_sp.order_v = 0
_sp.use_cyclic_u = True
_sp.material_index = 1
cu_beziercircle_009.materials.append(None)
cu_beziercircle_009.materials.append(mat_material_003)
cu_beziercircle_009.use_path = True
cu_beziercircle_009.use_path_clamp = True
cu_beziercircle_009.bevel_depth = 0.02
cu_beziercircle_009.fill_mode = 'FULL'
cu_beziercircle_008 = bpy.data.curves.new('BezierCircle.008', 'CURVE')
cu_beziercircle_008.dimensions = '3D'
_sp = cu_beziercircle_008.splines.new('BEZIER'); _sp.bezier_points.add(3)
_sp.bezier_points.foreach_set('co', [-0.8585, -0.007171, 0.001519, -0.02045, 0.5288, -0.05016, 0.8941, -0.002202, -0.003053, 0.01686, -0.463, 0.06684])
_sp.bezier_points.foreach_set('handle_left', [-0.8417, -0.3903, 0.04675, -0.4092, 0.5204, -0.04848, 0.9022, 0.4081, -0.05187, 0.4047, -0.4623, 0.06589])
_sp.bezier_points.foreach_set('handle_right', [-0.8753, 0.3787, -0.04403, 0.3927, 0.5376, -0.05195, 0.8865, -0.3872, 0.04275, -0.3693, -0.4636, 0.06778])
for _p, _l, _r in zip(_sp.bezier_points, ['AUTO', 'ALIGNED', 'AUTO', 'AUTO'], ['AUTO', 'ALIGNED', 'AUTO', 'AUTO']): _p.handle_left_type = _l; _p.handle_right_type = _r
_sp.order_u = 0
_sp.order_v = 0
_sp.use_cyclic_u = True
_sp.material_index = 1
cu_beziercircle_008.materials.append(None)
cu_beziercircle_008.materials.append(mat_material)
cu_beziercircle_008.materials.append(None)
cu_beziercircle_008.use_path = True
cu_beziercircle_008.use_path_clamp = True
cu_beziercircle_008.bevel_depth = 0.02
cu_beziercircle_008.fill_mode = 'FULL'
cu_beziercircle_010 = bpy.data.curves.new('BezierCircle.010', 'CURVE')
cu_beziercircle_010.dimensions = '3D'
_sp = cu_beziercircle_010.splines.new('BEZIER'); _sp.bezier_points.add(3)
_sp.bezier_points.foreach_set('co', [-0.8585, -0.007171, 0.001519, -0.02045, 0.5288, -0.05016, 0.8941, -0.002202, -0.003053, 0.01686, -0.463, 0.06684])
_sp.bezier_points.foreach_set('handle_left', [-0.8417, -0.3903, 0.04675, -0.4092, 0.5204, -0.04848, 0.9022, 0.4081, -0.05187, 0.4047, -0.4623, 0.06589])
_sp.bezier_points.foreach_set('handle_right', [-0.8753, 0.3787, -0.04403, 0.3927, 0.5376, -0.05195, 0.8865, -0.3872, 0.04275, -0.3693, -0.4636, 0.06778])
for _p, _l, _r in zip(_sp.bezier_points, ['AUTO', 'ALIGNED', 'AUTO', 'AUTO'], ['AUTO', 'ALIGNED', 'AUTO', 'AUTO']): _p.handle_left_type = _l; _p.handle_right_type = _r
_sp.order_u = 0
_sp.order_v = 0
_sp.use_cyclic_u = True
_sp.material_index = 1
cu_beziercircle_010.materials.append(None)
cu_beziercircle_010.materials.append(mat_material)
cu_beziercircle_010.materials.append(None)
cu_beziercircle_010.use_path = True
cu_beziercircle_010.use_path_clamp = True
cu_beziercircle_010.bevel_depth = 0.02
cu_beziercircle_010.fill_mode = 'FULL'
cu_surfsphere = bpy.data.curves.new('SurfSphere', 'CURVE')
cu_surfsphere.dimensions = '3D'
_sp = cu_surfsphere.splines.new('NURBS'); _sp.points.add(39)
_sp.points.foreach_set('co', [0.0, 0.0, -1.0, 1.0, -1.0, 0.0, -1.0, 0.7071, -1.0, 0.0, 0.0, 1.0, -1.0, 0.0, 1.0, 0.7071, 0.0, 0.0, 1.0, 1.0, 0.0, 0.0, -1.0, 0.3536, -1.0, -1.0, -1.0, 0.25, -1.0, -1.0, 0.0, 0.3536, -1.0, -1.0, 1.0, 0.25, 0.0, 0.0, 1.0, 0.3536, 0.0, 0.0, -1.0, 1.0, 0.0, -1.0, -1.0, 0.7071, 0.0, -1.0, 0.0, 1.0, 0.0, -1.0, 1.0, 0.7071, 0.0, 0.0, 1.0, 1.0, 0.0, 0.0, -1.0, 0.3536, 1.0, -1.0, -1.0, 0.25, 1.0, -1.0, 0.0, 0.3536, 1.0, -1.0, 1.0, 0.25, 0.0, 0.0, 1.0, 0.3536, 0.0, 0.0, -1.0, 1.0, 1.0, 0.0, -1.0, 0.7071, 1.0, 0.0, 0.0, 1.0, 1.0, 0.0, 1.0, 0.7071, 0.0, 0.0, 1.0, 1.0, 0.0, 0.0, -1.0, 0.3536, 1.0, 1.0, -1.0, 0.25, 1.0, 1.0, 0.0, 0.3536, 1.0, 1.0, 1.0, 0.25, 0.0, 0.0, 1.0, 0.3536, 0.0, 0.0, -1.0, 1.0, 0.0, 1.0, -1.0, 0.7071, 0.0, 1.0, 0.0, 1.0, 0.0, 1.0, 1.0, 0.7071, 0.0, 0.0, 1.0, 1.0, 0.0, 0.0, -1.0, 0.3536, -1.0, 1.0, -1.0, 0.25, -1.0, 1.0, 0.0, 0.3536, -1.0, 1.0, 1.0, 0.25, 0.0, 0.0, 1.0, 0.3536])
_sp.points.foreach_set('radius', [0.0, 0.0, 0.0, 0.0, 0.0, 0.0, 0.0, 0.0, 0.0, 0.0, 0.0, 0.0, 0.0, 0.0, 0.0, 0.0, 0.0, 0.0, 0.0, 0.0, 0.0, 0.0, 0.0, 0.0, 0.0, 0.0, 0.0, 0.0, 0.0, 0.0, 0.0, 0.0, 0.0, 0.0, 0.0, 0.0, 0.0, 0.0, 0.0, 0.0])
_sp.order_u = 3
_sp.resolution_u = 4
_sp.resolution_v = 4
_sp.use_cyclic_v = True
_sp.use_endpoint_u = True
_sp.use_bezier_u = True
cu_surfsphere.materials.append(mat_carbon)
cu_surfsphere.use_path_clamp = True
cu_surfsphere.resolution_u = 4
cu_surfsphere.resolution_v = 4
cu_surfsphere.fill_mode = 'FULL'
cu_surfsphere_001 = bpy.data.curves.new('SurfSphere.001', 'CURVE')
cu_surfsphere_001.dimensions = '3D'
_sp = cu_surfsphere_001.splines.new('NURBS'); _sp.points.add(39)
_sp.points.foreach_set('co', [0.0, 0.0, -1.0, 1.0, -1.0, 0.0, -1.0, 0.7071, -1.0, 0.0, 0.0, 1.0, -1.0, 0.0, 1.0, 0.7071, 0.0, 0.0, 1.0, 1.0, 0.0, 0.0, -1.0, 0.3536, -1.0, -1.0, -1.0, 0.25, -1.0, -1.0, 0.0, 0.3536, -1.0, -1.0, 1.0, 0.25, 0.0, 0.0, 1.0, 0.3536, 0.0, 0.0, -1.0, 1.0, 0.0, -1.0, -1.0, 0.7071, 0.0, -1.0, 0.0, 1.0, 0.0, -1.0, 1.0, 0.7071, 0.0, 0.0, 1.0, 1.0, 0.0, 0.0, -1.0, 0.3536, 1.0, -1.0, -1.0, 0.25, 1.0, -1.0, 0.0, 0.3536, 1.0, -1.0, 1.0, 0.25, 0.0, 0.0, 1.0, 0.3536, 0.0, 0.0, -1.0, 1.0, 1.0, 0.0, -1.0, 0.7071, 1.0, 0.0, 0.0, 1.0, 1.0, 0.0, 1.0, 0.7071, 0.0, 0.0, 1.0, 1.0, 0.0, 0.0, -1.0, 0.3536, 1.0, 1.0, -1.0, 0.25, 1.0, 1.0, 0.0, 0.3536, 1.0, 1.0, 1.0, 0.25, 0.0, 0.0, 1.0, 0.3536, 0.0, 0.0, -1.0, 1.0, 0.0, 1.0, -1.0, 0.7071, 0.0, 1.0, 0.0, 1.0, 0.0, 1.0, 1.0, 0.7071, 0.0, 0.0, 1.0, 1.0, 0.0, 0.0, -1.0, 0.3536, -1.0, 1.0, -1.0, 0.25, -1.0, 1.0, 0.0, 0.3536, -1.0, 1.0, 1.0, 0.25, 0.0, 0.0, 1.0, 0.3536])
_sp.points.foreach_set('radius', [0.0, 0.0, 0.0, 0.0, 0.0, 0.0, 0.0, 0.0, 0.0, 0.0, 0.0, 0.0, 0.0, 0.0, 0.0, 0.0, 0.0, 0.0, 0.0, 0.0, 0.0, 0.0, 0.0, 0.0, 0.0, 0.0, 0.0, 0.0, 0.0, 0.0, 0.0, 0.0, 0.0, 0.0, 0.0, 0.0, 0.0, 0.0, 0.0, 0.0])
_sp.order_u = 3
_sp.resolution_u = 4
_sp.resolution_v = 4
_sp.use_cyclic_v = True
_sp.use_endpoint_u = True
_sp.use_bezier_u = True
cu_surfsphere_001.materials.append(mat_nitrogen)
cu_surfsphere_001.use_path_clamp = True
cu_surfsphere_001.resolution_u = 4
cu_surfsphere_001.resolution_v = 4
cu_surfsphere_001.fill_mode = 'FULL'

# ---- objects
ob_camera = bpy.data.objects.new('Camera', cam_camera)
ob_text = bpy.data.objects.new('Text', txt_text_004)
ob_text_001 = bpy.data.objects.new('Text.001', txt_text_005)
ob_text_002 = bpy.data.objects.new('Text.002', txt_text_006)
ob_text_003 = bpy.data.objects.new('Text.003', txt_text_007)
ob_text_004 = bpy.data.objects.new('Text.004', txt_text_008)
ob_text_005 = bpy.data.objects.new('Text.005', txt_text_009)
ob_text_006 = bpy.data.objects.new('Text.006', txt_text_010)
ob_text_007 = bpy.data.objects.new('Text.007', txt_text_013)
ob_text_008 = bpy.data.objects.new('Text.008', txt_text_014)
ob_text_009 = bpy.data.objects.new('Text.009', txt_text_015)
ob_text_010 = bpy.data.objects.new('Text.010', txt_text_000)
ob_text_011 = bpy.data.objects.new('Text.011', txt_text_001)
ob_text_012 = bpy.data.objects.new('Text.012', txt_text_002)
ob_text_014 = bpy.data.objects.new('Text.014', txt_text_011)
ob_text_015 = bpy.data.objects.new('Text.015', txt_text_012)
ob_text_016 = bpy.data.objects.new('Text.016', txt_text_016)
ob_text_017 = bpy.data.objects.new('Text.017', txt_text_017)
ob_text_018 = bpy.data.objects.new('Text.018', txt_text_020)
ob_text_019 = bpy.data.objects.new('Text.019', txt_text_021)
ob_text_013 = bpy.data.objects.new('Text.013', txt_text_022)
ob_text_020 = bpy.data.objects.new('Text.020', txt_text_003)
ob_text_021 = bpy.data.objects.new('Text.021', txt_text_018)
ob_text_022 = bpy.data.objects.new('Text.022', txt_text_019)
ob_text_023 = bpy.data.objects.new('Text.023', txt_text_023)
ob_plane = bpy.data.objects.new('Plane', me_plane)
ob_sun = bpy.data.objects.new('Sun', light_sun_002)
ob_beziercircle_002 = bpy.data.objects.new('BezierCircle.002', cu_beziercircle_003)
ob_beziercircle_001 = bpy.data.objects.new('BezierCircle.001', cu_beziercircle_005)
ob_beziercircle_003 = bpy.data.objects.new('BezierCircle.003', cu_beziercircle_006)
ob_beziercircle_004 = bpy.data.objects.new('BezierCircle.004', cu_beziercircle_007)
ob_beziercurve = bpy.data.objects.new('BezierCurve', cu_beziercurve)
ob_beziercurve_001 = bpy.data.objects.new('BezierCurve.001', cu_beziercurve_001)
ob_beziercircle_000 = bpy.data.objects.new('BezierCircle.000', cu_beziercircle_000)
ob_beziercircle_005 = bpy.data.objects.new('BezierCircle.005', cu_beziercircle_001)
ob_beziercircle_006 = bpy.data.objects.new('BezierCircle.006', cu_beziercircle_002)
ob_beziercircle_007 = bpy.data.objects.new('BezierCircle.007', cu_beziercircle_004)
ob_beziercircle_008 = bpy.data.objects.new('BezierCircle.008', cu_beziercircle_009)
ob_beziercircle_009 = bpy.data.objects.new('BezierCircle.009', cu_beziercircle_008)
ob_beziercircle_010 = bpy.data.objects.new('BezierCircle.010', cu_beziercircle_010)
ob_carbon_mesh = bpy.data.objects.new('Carbon_mesh', me_mesh_carbon)
ob_carbon_ball = bpy.data.objects.new('Carbon_ball', cu_surfsphere)
ob_nitrogen_mesh = bpy.data.objects.new('Nitrogen_mesh', me_mesh_nitrogen)
ob_nitrogen_ball = bpy.data.objects.new('Nitrogen_ball', cu_surfsphere_001)

# ---- transforms, parenting, visibility, modifiers, constraints
ob_camera.location = (7.415, -7.114, 4.645)
ob_camera.rotation_euler = (1.109, -0.0, 0.8149)
ob_camera.lock_rotations_4d = False
ob_camera.empty_display_type = 'ARROWS'
ob_camera.color = (0.0, 0.0, 0.0, 0.0)
ob_camera.display_type = 'WIRE'
ob_camera.lineart.crease_threshold = 0.0
ob_text.location = (-0.9786, -2.351, -2.026)
ob_text.rotation_euler = (1.322, 0.07029, 0.8953)
ob_text.lineart.crease_threshold = 0.0
ob_text_001.location = (1.185, 0.158, -2.128)
ob_text_001.rotation_euler = (1.314, 0.03875, 0.9108)
ob_text_001.lineart.crease_threshold = 0.0
ob_text_002.location = (-0.1815, -0.7015, 0.3838)
ob_text_002.rotation_euler = (1.314, 0.03875, 0.9108)
ob_text_002.scale = (0.329, 0.329, 0.329)
ob_text_002.lineart.crease_threshold = 0.0
ob_text_003.location = (0.639, -0.2564, -1.212)
ob_text_003.rotation_euler = (1.314, 0.03875, 0.9108)
ob_text_003.scale = (0.329, 0.329, 0.329)
ob_text_003.lineart.crease_threshold = 0.0
ob_text_004.location = (-0.6183, -1.684, -1.074)
ob_text_004.rotation_euler = (1.314, 0.03875, 0.9108)
ob_text_004.scale = (0.329, 0.329, 0.329)
ob_text_004.lineart.crease_threshold = 0.0
ob_text_005.location = (-0.3406, -1.366, -1.103)
ob_text_005.rotation_euler = (1.314, 0.03875, 0.9108)
ob_text_005.scale = (0.4663, 0.4663, 0.4663)
ob_text_005.lineart.crease_threshold = 0.0
ob_text_006.location = (0.7334, 0.2352, 0.2943)
ob_text_006.rotation_euler = (1.314, 0.03875, 0.9108)
ob_text_006.scale = (0.4663, 0.4663, 0.4663)
ob_text_006.lineart.crease_threshold = 0.0
ob_text_007.location = (1.038, 0.4462, 0.3006)
ob_text_007.rotation_euler = (1.314, 0.03875, 0.9108)
ob_text_007.scale = (0.329, 0.329, 0.329)
ob_text_007.lineart.crease_threshold = 0.0
ob_text_008.location = (0.8693, 0.0926, -1.259)
ob_text_008.rotation_euler = (1.314, 0.03875, 0.9108)
ob_text_008.scale = (0.4663, 0.4663, 0.4663)
ob_text_008.lineart.crease_threshold = 0.0
ob_text_009.location = (-0.4539, -0.9475, 0.4531)
ob_text_009.rotation_euler = (1.314, 0.03875, 0.9108)
ob_text_009.scale = (0.4663, 0.4663, 0.4663)
ob_text_009.lineart.crease_threshold = 0.0
ob_text_010.location = (1.196, 0.4184, -0.06366)
ob_text_010.rotation_euler = (1.314, 0.03875, 0.9108)
ob_text_010.scale = (0.3886, 0.3886, 0.3886)
ob_text_010.lineart.crease_threshold = 0.0
ob_text_011.location = (1.45, 0.5942, -0.0584)
ob_text_011.rotation_euler = (1.314, 0.03875, 0.9108)
ob_text_011.scale = (0.2742, 0.2742, 0.2742)
ob_text_011.lineart.crease_threshold = 0.0
ob_text_012.location = (1.462, 0.9239, 0.2774)
ob_text_012.rotation_euler = (1.314, 0.03875, 0.9108)
ob_text_012.scale = (0.4322, 0.4322, 0.4322)
ob_text_012.lineart.crease_threshold = 0.0
ob_text_014.location = (-0.7644, -1.32, 0.2214)
ob_text_014.rotation_euler = (1.314, 0.03875, 0.9108)
ob_text_014.scale = (0.3809, 0.3809, 0.3809)
ob_text_014.lineart.crease_threshold = 0.0
ob_text_015.location = (-0.5834, -1.264, 0.05127)
ob_text_015.rotation_euler = (1.314, 0.03875, 0.9108)
ob_text_015.scale = (0.2688, 0.2688, 0.2688)
ob_text_015.lineart.crease_threshold = 0.0
ob_text_016.location = (-0.9626, -1.018, 0.969)
ob_text_016.rotation_euler = (1.314, 0.03875, 0.9108)
ob_text_016.scale = (0.3829, 0.3829, 0.3829)
ob_text_016.lineart.crease_threshold = 0.0
ob_text_017.location = (-0.7527, -0.935, 0.8161)
ob_text_017.rotation_euler = (1.314, 0.03875, 0.9108)
ob_text_017.scale = (0.2702, 0.2702, 0.2702)
ob_text_017.lineart.crease_threshold = 0.0
ob_text_018.location = (-1.208, -1.498, 0.5948)
ob_text_018.rotation_euler = (1.314, 0.03875, 0.9108)
ob_text_018.scale = (0.3728, 0.3728, 0.3728)
ob_text_018.lineart.crease_threshold = 0.0
ob_text_019.location = (-0.9907, -1.366, 0.554)
ob_text_019.rotation_euler = (1.314, 0.03875, 0.9108)
ob_text_019.scale = (0.263, 0.263, 0.263)
ob_text_019.lineart.crease_threshold = 0.0
ob_text_013.location = (1.441, 1.097, 0.49)
ob_text_013.rotation_euler = (1.314, 0.03875, 0.9108)
ob_text_013.scale = (0.329, 0.329, 0.329)
ob_text_013.lineart.crease_threshold = 0.0
ob_text_020.location = (1.285, 0.2046, -0.8634)
ob_text_020.rotation_euler = (1.314, 0.03875, 0.9108)
ob_text_020.scale = (0.4322, 0.4322, 0.4322)
ob_text_020.lineart.crease_threshold = 0.0
ob_text_021.location = (1.264, 0.3774, -0.6508)
ob_text_021.rotation_euler = (1.314, 0.03875, 0.9108)
ob_text_021.scale = (0.329, 0.329, 0.329)
ob_text_021.lineart.crease_threshold = 0.0
ob_text_022.location = (-0.8174, -1.812, -0.5548)
ob_text_022.rotation_euler = (1.314, 0.03875, 0.9108)
ob_text_022.scale = (0.4322, 0.4322, 0.4322)
ob_text_022.lineart.crease_threshold = 0.0
ob_text_023.location = (-0.7965, -1.621, -0.3458)
ob_text_023.rotation_euler = (1.314, 0.03875, 0.9108)
ob_text_023.scale = (0.329, 0.329, 0.329)
ob_text_023.lineart.crease_threshold = 0.0
ob_plane.location = (0.5094, -0.3213, -3.941)
ob_plane.scale = (-24.91, -24.91, -24.91)
ob_plane.visible_shadow = False
ob_plane.lineart.crease_threshold = 0.0
ob_sun.location = (-0.6202, 0.2628, -1.174)
ob_sun.lineart.crease_threshold = 0.0
ob_beziercircle_002.location = (-0.3116, -1.584, -0.8734)
ob_beziercircle_002.rotation_euler = (4.663, -0.233, 0.7242)
ob_beziercircle_002.scale = (0.3923, 0.3923, 0.3923)
ob_beziercircle_002.lineart.crease_threshold = 0.0
ob_beziercircle_001.location = (1.068, -0.3218, -0.914)
ob_beziercircle_001.rotation_euler = (4.652, 0.001169, 0.6599)
ob_beziercircle_001.scale = (0.3497, 0.3497, 0.3497)
ob_beziercircle_001.lineart.crease_threshold = 0.0
ob_beziercircle_003.location = (1.076, 0.2038, 0.5055)
ob_beziercircle_003.rotation_euler = (4.663, -0.233, 0.7242)
ob_beziercircle_003.scale = (0.3685, 0.3685, 0.3685)
ob_beziercircle_003.lineart.crease_threshold = 0.0
ob_beziercircle_004.location = (-0.1237, -0.8527, 0.6104)
ob_beziercircle_004.rotation_euler = (4.626, 0.2283, 0.5929)
ob_beziercircle_004.scale = (0.3609, 0.3609, 0.3609)
ob_beziercircle_004.lineart.crease_threshold = 0.0
ob_beziercurve.location = (0.938, -0.1189, 0.298)
ob_beziercurve.rotation_euler = (0.9062, 0.246, 0.6415)
ob_beziercurve.lineart.crease_threshold = 0.0
ob_beziercurve_001.location = (0.3023, -0.9793, -0.8535)
ob_beziercurve_001.rotation_euler = (0.9062, 0.246, 0.6415)
ob_beziercurve_001.lineart.crease_threshold = 0.0
ob_beziercircle_000.location = (1.482, 0.3922, 0.1123)
ob_beziercircle_000.rotation_euler = (4.663, -0.233, 0.7242)
ob_beziercircle_000.scale = (0.3071, 0.3071, 0.3071)
ob_beziercircle_000.lineart.crease_threshold = 0.0
ob_beziercircle_005.location = (1.716, 0.7982, 0.6513)
ob_beziercircle_005.rotation_euler = (4.396, -0.9829, 1.241)
ob_beziercircle_005.scale = (0.3326, 0.3326, 0.3326)
ob_beziercircle_005.lineart.crease_threshold = 0.0
ob_beziercircle_006.location = (-0.4692, -1.354, 0.3416)
ob_beziercircle_006.rotation_euler = (4.604, 0.6888, 0.3973)
ob_beziercircle_006.scale = (0.301, 0.301, 0.301)
ob_beziercircle_006.lineart.crease_threshold = 0.0
ob_beziercircle_007.location = (-0.6234, -1.036, 1.055)
ob_beziercircle_007.rotation_euler = (4.647, 0.4985, 0.4822)
ob_beziercircle_007.scale = (0.3026, 0.3026, 0.3026)
ob_beziercircle_007.lineart.crease_threshold = 0.0
ob_beziercircle_008.location = (-0.9003, -1.507, 0.7438)
ob_beziercircle_008.rotation_euler = (4.678, 0.05337, 0.6327)
ob_beziercircle_008.scale = (0.2946, 0.2946, 0.2946)
ob_beziercircle_008.lineart.crease_threshold = 0.0
ob_beziercircle_009.location = (1.539, 0.07888, -0.4896)
ob_beziercircle_009.rotation_euler = (4.396, -0.9829, 1.241)
ob_beziercircle_009.scale = (0.3326, 0.3326, 0.3326)
ob_beziercircle_009.lineart.crease_threshold = 0.0
ob_beziercircle_010.location = (-0.4474, -1.888, -0.192)
ob_beziercircle_010.rotation_euler = (4.396, -0.9829, 1.241)
ob_beziercircle_010.scale = (0.3326, 0.3326, 0.3326)
ob_beziercircle_010.lineart.crease_threshold = 0.0
ob_carbon_mesh.location = (-0.9748, -0.1517, -1.149)
ob_carbon_mesh.rotation_euler = (-3.739, 2.37, -18.3)
ob_carbon_mesh.instance_type = 'VERTS'
ob_carbon_mesh.lineart.crease_threshold = 0.0
ob_carbon_ball.parent = ob_carbon_mesh
ob_carbon_ball.location = (0.0, 0.0, 0.0)
ob_carbon_ball.scale = (0.77, 0.77, 0.77)
ob_carbon_ball.empty_image_offset = (0.0, 0.0)
ob_carbon_ball.lineart.crease_threshold = 0.0
ob_nitrogen_mesh.location = (0.4459, 0.413, -0.6902)
ob_nitrogen_mesh.rotation_euler = (0.6864, -0.5052, 0.2107)
ob_nitrogen_mesh.instance_type = 'VERTS'
ob_nitrogen_mesh.lineart.crease_threshold = 0.0
ob_nitrogen_ball.parent = ob_nitrogen_mesh
ob_nitrogen_ball.location = (0.0, 0.0, 0.0)
ob_nitrogen_ball.scale = (0.75, 0.75, 0.75)
ob_nitrogen_ball.empty_image_offset = (0.0, 0.0)
ob_nitrogen_ball.lineart.crease_threshold = 0.0

# ---- collection membership
col_collection.objects.link(ob_camera)
col_collection.objects.link(ob_text)
col_collection.objects.link(ob_text_001)
col_collection.objects.link(ob_text_002)
col_collection.objects.link(ob_text_003)
col_collection.objects.link(ob_text_004)
col_collection.objects.link(ob_text_005)
col_collection.objects.link(ob_text_006)
col_collection.objects.link(ob_text_007)
col_collection.objects.link(ob_text_008)
col_collection.objects.link(ob_text_009)
col_collection.objects.link(ob_text_010)
col_collection.objects.link(ob_text_011)
col_collection.objects.link(ob_text_012)
col_collection.objects.link(ob_text_014)
col_collection.objects.link(ob_text_015)
col_collection.objects.link(ob_text_016)
col_collection.objects.link(ob_text_017)
col_collection.objects.link(ob_text_018)
col_collection.objects.link(ob_text_019)
col_collection.objects.link(ob_text_013)
col_collection.objects.link(ob_text_020)
col_collection.objects.link(ob_text_021)
col_collection.objects.link(ob_text_022)
col_collection.objects.link(ob_text_023)
col_blob_xyz.objects.link(ob_plane)
col_blob_xyz.objects.link(ob_sun)
col_blob_xyz.objects.link(ob_beziercircle_002)
col_blob_xyz.objects.link(ob_beziercircle_001)
col_blob_xyz.objects.link(ob_beziercircle_003)
col_blob_xyz.objects.link(ob_beziercircle_004)
col_blob_xyz.objects.link(ob_beziercurve)
col_blob_xyz.objects.link(ob_beziercurve_001)
col_blob_xyz.objects.link(ob_beziercircle_000)
col_blob_xyz.objects.link(ob_beziercircle_005)
col_blob_xyz.objects.link(ob_beziercircle_006)
col_blob_xyz.objects.link(ob_beziercircle_007)
col_blob_xyz.objects.link(ob_beziercircle_008)
col_blob_xyz.objects.link(ob_beziercircle_009)
col_blob_xyz.objects.link(ob_beziercircle_010)
col_carbon_atom.objects.link(ob_carbon_mesh)
col_carbon_atom.objects.link(ob_carbon_ball)
col_nitrogen_atom.objects.link(ob_nitrogen_mesh)
col_nitrogen_atom.objects.link(ob_nitrogen_ball)

# ---- scene / render settings (as saved in the file)
scene.camera = ob_camera
scene.frame_start = 1; scene.frame_end = 250; scene.frame_set(0)
scene.render.engine = 'BLENDER_EEVEE_NEXT'
scene.cycles.use_denoising = False
scene.cycles.samples = 128
scene.cycles.sampling_pattern = 'TABULATED_SOBOL'
scene.cycles.use_adaptive_sampling = False
scene.cycles.use_light_tree = False
scene.view_settings.view_transform = 'Filmic'
bpy.context.view_layer.update()

